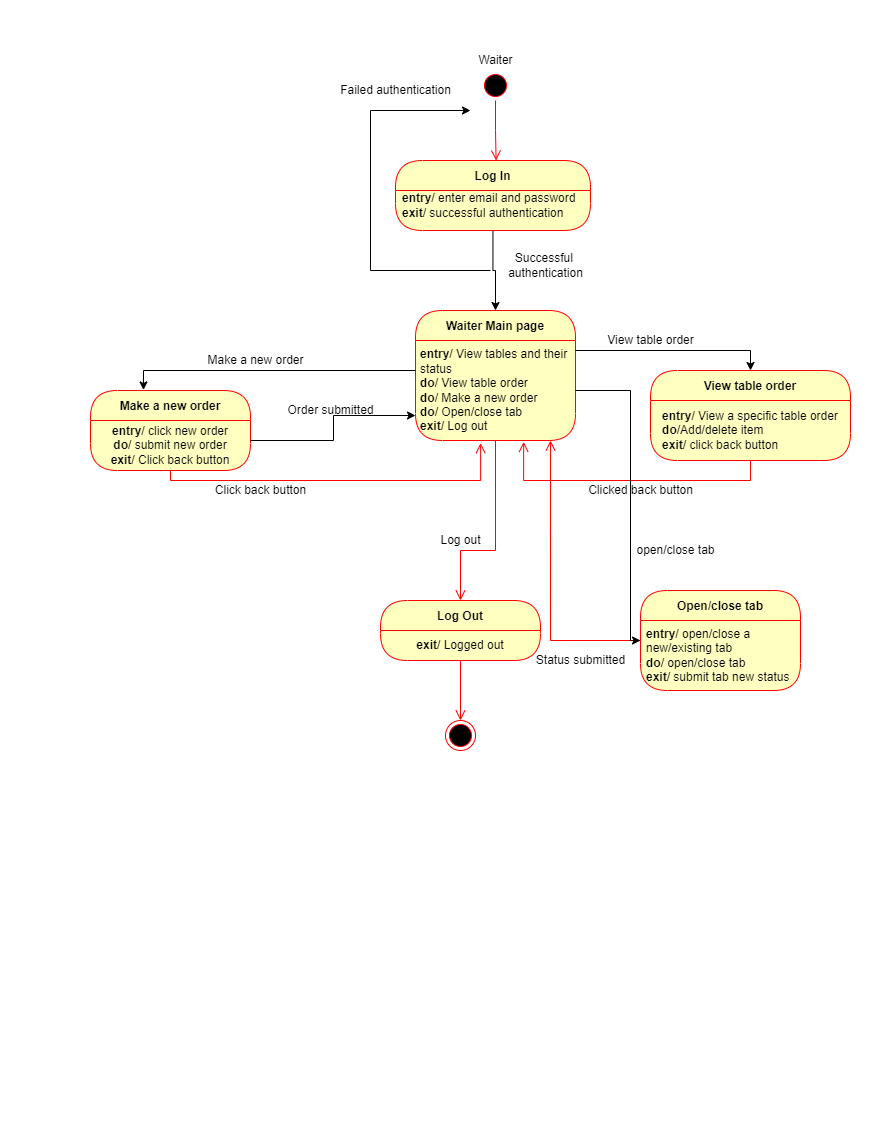

The diagram above was exported from draw.io. Its source (the exported page's mxGraphModel, read from the mxfile embedded in the PNG):
<mxGraphModel dx="1826" dy="781" grid="1" gridSize="10" guides="1" tooltips="1" connect="1" arrows="1" fold="1" page="1" pageScale="1" pageWidth="850" pageHeight="1100" math="0" shadow="0">
  <root>
    <mxCell id="0" />
    <mxCell id="1" parent="0" />
    <mxCell id="Wq1TjuuGTD9Amvwdba5M-1" value="" style="ellipse;html=1;shape=startState;fillColor=#000000;strokeColor=#ff0000;" vertex="1" parent="1">
      <mxGeometry x="460" y="50" width="30" height="30" as="geometry" />
    </mxCell>
    <mxCell id="Wq1TjuuGTD9Amvwdba5M-2" value="" style="edgeStyle=orthogonalEdgeStyle;html=1;verticalAlign=bottom;endArrow=open;endSize=8;strokeColor=#ff0000;rounded=0;entryX=0.516;entryY=0;entryDx=0;entryDy=0;entryPerimeter=0;" edge="1" parent="1" source="Wq1TjuuGTD9Amvwdba5M-1" target="Wq1TjuuGTD9Amvwdba5M-3">
      <mxGeometry relative="1" as="geometry">
        <mxPoint x="455" y="140" as="targetPoint" />
        <Array as="points" />
      </mxGeometry>
    </mxCell>
    <mxCell id="Wq1TjuuGTD9Amvwdba5M-10" style="edgeStyle=orthogonalEdgeStyle;rounded=0;orthogonalLoop=1;jettySize=auto;html=1;entryX=0.5;entryY=0;entryDx=0;entryDy=0;fillColor=#FF0000;" edge="1" parent="1" source="Wq1TjuuGTD9Amvwdba5M-3" target="Wq1TjuuGTD9Amvwdba5M-7">
      <mxGeometry relative="1" as="geometry" />
    </mxCell>
    <mxCell id="Wq1TjuuGTD9Amvwdba5M-3" value="Log In" style="swimlane;fontStyle=1;align=center;verticalAlign=middle;childLayout=stackLayout;horizontal=1;startSize=30;horizontalStack=0;resizeParent=0;resizeLast=1;container=0;fontColor=#000000;collapsible=0;rounded=1;arcSize=30;strokeColor=#ff0000;fillColor=#ffffc0;swimlaneFillColor=#ffffc0;dropTarget=0;" vertex="1" parent="1">
      <mxGeometry x="375" y="140" width="195" height="70" as="geometry" />
    </mxCell>
    <mxCell id="Wq1TjuuGTD9Amvwdba5M-4" value="&lt;b&gt;entry&lt;/b&gt;/ enter email and password&lt;br&gt;&lt;b&gt;exit&lt;/b&gt;/ successful authentication" style="text;html=1;align=left;verticalAlign=middle;resizable=0;points=[];autosize=1;strokeColor=none;fillColor=none;" vertex="1" parent="1">
      <mxGeometry x="380" y="170" width="190" height="30" as="geometry" />
    </mxCell>
    <mxCell id="Wq1TjuuGTD9Amvwdba5M-5" value="" style="endArrow=classic;html=1;rounded=0;" edge="1" parent="1">
      <mxGeometry width="50" height="50" relative="1" as="geometry">
        <mxPoint x="470" y="250" as="sourcePoint" />
        <mxPoint x="450" y="90" as="targetPoint" />
        <Array as="points">
          <mxPoint x="350" y="250" />
          <mxPoint x="350" y="90" />
        </Array>
      </mxGeometry>
    </mxCell>
    <mxCell id="Wq1TjuuGTD9Amvwdba5M-6" value="Successful &lt;br&gt;authentication" style="text;html=1;align=center;verticalAlign=middle;resizable=0;points=[];autosize=1;strokeColor=none;fillColor=none;" vertex="1" parent="1">
      <mxGeometry x="480" y="230" width="90" height="30" as="geometry" />
    </mxCell>
    <mxCell id="Wq1TjuuGTD9Amvwdba5M-7" value="Waiter Main page" style="swimlane;fontStyle=1;align=center;verticalAlign=middle;childLayout=stackLayout;horizontal=1;startSize=30;horizontalStack=0;resizeParent=0;resizeLast=1;container=0;fontColor=#000000;collapsible=0;rounded=1;arcSize=30;strokeColor=#ff0000;fillColor=#ffffc0;swimlaneFillColor=#ffffc0;dropTarget=0;" vertex="1" parent="1">
      <mxGeometry x="395" y="290" width="160" height="130" as="geometry" />
    </mxCell>
    <mxCell id="Wq1TjuuGTD9Amvwdba5M-8" value="&lt;div style=&quot;text-align: left;&quot;&gt;&lt;b style=&quot;background-color: initial;&quot;&gt;entry&lt;/b&gt;&lt;span style=&quot;background-color: initial;&quot;&gt;/ View tables and their status&lt;/span&gt;&lt;/div&gt;&lt;b&gt;&lt;div style=&quot;text-align: left;&quot;&gt;&lt;b style=&quot;background-color: initial;&quot;&gt;do&lt;/b&gt;&lt;span style=&quot;background-color: initial; font-weight: normal;&quot;&gt;/ View table order&lt;/span&gt;&lt;/div&gt;&lt;div style=&quot;text-align: left;&quot;&gt;&lt;span style=&quot;background-color: initial;&quot;&gt;do&lt;/span&gt;&lt;span style=&quot;background-color: initial; font-weight: normal;&quot;&gt;/ Make a new order&lt;/span&gt;&lt;/div&gt;&lt;/b&gt;&lt;div style=&quot;font-weight: bold; text-align: left;&quot;&gt;&lt;b style=&quot;background-color: initial;&quot;&gt;do&lt;/b&gt;&lt;span style=&quot;background-color: initial; font-weight: normal;&quot;&gt;/ Open/close tab&lt;/span&gt;&lt;/div&gt;&lt;div style=&quot;text-align: left;&quot;&gt;&lt;b&gt;exit/ &lt;/b&gt;Log out&lt;/div&gt;" style="text;html=1;strokeColor=none;fillColor=none;align=center;verticalAlign=middle;spacingLeft=4;spacingRight=4;whiteSpace=wrap;overflow=hidden;rotatable=0;fontColor=#000000;" vertex="1" parent="Wq1TjuuGTD9Amvwdba5M-7">
      <mxGeometry y="30" width="160" height="100" as="geometry" />
    </mxCell>
    <mxCell id="Wq1TjuuGTD9Amvwdba5M-9" value="" style="edgeStyle=orthogonalEdgeStyle;html=1;verticalAlign=bottom;endArrow=open;endSize=8;strokeColor=#ff0000;rounded=0;entryX=0.5;entryY=0;entryDx=0;entryDy=0;" edge="1" source="Wq1TjuuGTD9Amvwdba5M-7" parent="1" target="Wq1TjuuGTD9Amvwdba5M-38">
      <mxGeometry relative="1" as="geometry">
        <mxPoint x="475" y="530" as="targetPoint" />
        <Array as="points">
          <mxPoint x="475" y="530" />
          <mxPoint x="440" y="530" />
        </Array>
      </mxGeometry>
    </mxCell>
    <mxCell id="Wq1TjuuGTD9Amvwdba5M-11" value="Failed authentication" style="text;html=1;align=center;verticalAlign=middle;resizable=0;points=[];autosize=1;strokeColor=none;fillColor=none;" vertex="1" parent="1">
      <mxGeometry x="310" y="60" width="130" height="20" as="geometry" />
    </mxCell>
    <mxCell id="Wq1TjuuGTD9Amvwdba5M-12" value="Waiter" style="text;html=1;align=center;verticalAlign=middle;resizable=0;points=[];autosize=1;strokeColor=none;fillColor=none;" vertex="1" parent="1">
      <mxGeometry x="450" y="30" width="50" height="20" as="geometry" />
    </mxCell>
    <mxCell id="Wq1TjuuGTD9Amvwdba5M-14" value="View table order" style="swimlane;fontStyle=1;align=center;verticalAlign=middle;childLayout=stackLayout;horizontal=1;startSize=30;horizontalStack=0;resizeParent=0;resizeLast=1;container=0;fontColor=#000000;collapsible=0;rounded=1;arcSize=30;strokeColor=#ff0000;fillColor=#ffffc0;swimlaneFillColor=#ffffc0;dropTarget=0;" vertex="1" parent="1">
      <mxGeometry x="630" y="350" width="200" height="90" as="geometry" />
    </mxCell>
    <mxCell id="Wq1TjuuGTD9Amvwdba5M-15" value="&lt;div style=&quot;text-align: left;&quot;&gt;&lt;b style=&quot;background-color: initial;&quot;&gt;entry&lt;/b&gt;&lt;span style=&quot;background-color: initial;&quot;&gt;/ View a specific table order&lt;/span&gt;&lt;/div&gt;&lt;b&gt;&lt;div style=&quot;text-align: left;&quot;&gt;&lt;b style=&quot;background-color: initial;&quot;&gt;do&lt;/b&gt;&lt;span style=&quot;background-color: initial; font-weight: normal;&quot;&gt;/Add/delete item&lt;/span&gt;&lt;/div&gt;&lt;/b&gt;&lt;b&gt;&lt;div style=&quot;text-align: left;&quot;&gt;&lt;b style=&quot;background-color: initial;&quot;&gt;exit&lt;/b&gt;&lt;span style=&quot;background-color: initial; font-weight: normal;&quot;&gt;/ click back button&lt;/span&gt;&lt;/div&gt;&lt;/b&gt;" style="text;html=1;strokeColor=none;fillColor=none;align=center;verticalAlign=middle;spacingLeft=4;spacingRight=4;whiteSpace=wrap;overflow=hidden;rotatable=0;fontColor=#000000;" vertex="1" parent="Wq1TjuuGTD9Amvwdba5M-14">
      <mxGeometry y="30" width="200" height="60" as="geometry" />
    </mxCell>
    <mxCell id="Wq1TjuuGTD9Amvwdba5M-16" value="" style="edgeStyle=orthogonalEdgeStyle;html=1;verticalAlign=bottom;endArrow=open;endSize=8;strokeColor=#ff0000;rounded=0;fillColor=#FF0000;entryX=0.676;entryY=1.014;entryDx=0;entryDy=0;entryPerimeter=0;" edge="1" source="Wq1TjuuGTD9Amvwdba5M-14" parent="1" target="Wq1TjuuGTD9Amvwdba5M-8">
      <mxGeometry relative="1" as="geometry">
        <mxPoint x="730" y="530" as="targetPoint" />
        <Array as="points">
          <mxPoint x="730" y="460" />
          <mxPoint x="503" y="460" />
        </Array>
      </mxGeometry>
    </mxCell>
    <mxCell id="Wq1TjuuGTD9Amvwdba5M-17" style="edgeStyle=orthogonalEdgeStyle;rounded=0;orthogonalLoop=1;jettySize=auto;html=1;entryX=0.5;entryY=0;entryDx=0;entryDy=0;fillColor=#FF0000;" edge="1" parent="1" source="Wq1TjuuGTD9Amvwdba5M-8" target="Wq1TjuuGTD9Amvwdba5M-14">
      <mxGeometry relative="1" as="geometry">
        <Array as="points">
          <mxPoint x="730" y="330" />
        </Array>
      </mxGeometry>
    </mxCell>
    <mxCell id="Wq1TjuuGTD9Amvwdba5M-18" value="View table order" style="text;html=1;align=center;verticalAlign=middle;resizable=0;points=[];autosize=1;strokeColor=none;fillColor=none;" vertex="1" parent="1">
      <mxGeometry x="580" y="310" width="100" height="20" as="geometry" />
    </mxCell>
    <mxCell id="Wq1TjuuGTD9Amvwdba5M-19" value="Make a new order" style="swimlane;fontStyle=1;align=center;verticalAlign=middle;childLayout=stackLayout;horizontal=1;startSize=30;horizontalStack=0;resizeParent=0;resizeLast=1;container=0;fontColor=#000000;collapsible=0;rounded=1;arcSize=30;strokeColor=#ff0000;fillColor=#ffffc0;swimlaneFillColor=#ffffc0;dropTarget=0;" vertex="1" parent="1">
      <mxGeometry x="70" y="370" width="160" height="80" as="geometry" />
    </mxCell>
    <mxCell id="Wq1TjuuGTD9Amvwdba5M-20" value="&lt;b&gt;entry&lt;/b&gt;/ click new order&lt;br&gt;&lt;b&gt;do&lt;/b&gt;/ submit new order&lt;br&gt;&lt;b&gt;exit&lt;/b&gt;/ Click back button" style="text;html=1;strokeColor=none;fillColor=none;align=center;verticalAlign=middle;spacingLeft=4;spacingRight=4;whiteSpace=wrap;overflow=hidden;rotatable=0;fontColor=#000000;" vertex="1" parent="Wq1TjuuGTD9Amvwdba5M-19">
      <mxGeometry y="30" width="160" height="50" as="geometry" />
    </mxCell>
    <mxCell id="Wq1TjuuGTD9Amvwdba5M-21" value="" style="edgeStyle=orthogonalEdgeStyle;html=1;verticalAlign=bottom;endArrow=open;endSize=8;strokeColor=#ff0000;rounded=0;fillColor=#FF0000;entryX=0.407;entryY=1.026;entryDx=0;entryDy=0;entryPerimeter=0;" edge="1" source="Wq1TjuuGTD9Amvwdba5M-19" parent="1" target="Wq1TjuuGTD9Amvwdba5M-8">
      <mxGeometry relative="1" as="geometry">
        <mxPoint x="320" y="470" as="targetPoint" />
        <Array as="points">
          <mxPoint x="150" y="460" />
          <mxPoint x="460" y="460" />
        </Array>
      </mxGeometry>
    </mxCell>
    <mxCell id="Wq1TjuuGTD9Amvwdba5M-22" style="edgeStyle=orthogonalEdgeStyle;rounded=0;orthogonalLoop=1;jettySize=auto;html=1;entryX=0.331;entryY=-0.007;entryDx=0;entryDy=0;entryPerimeter=0;fillColor=#FF0000;" edge="1" parent="1" source="Wq1TjuuGTD9Amvwdba5M-8" target="Wq1TjuuGTD9Amvwdba5M-19">
      <mxGeometry relative="1" as="geometry">
        <Array as="points">
          <mxPoint x="123" y="350" />
        </Array>
      </mxGeometry>
    </mxCell>
    <mxCell id="Wq1TjuuGTD9Amvwdba5M-23" value="Make a new order" style="text;html=1;align=center;verticalAlign=middle;resizable=0;points=[];autosize=1;strokeColor=none;fillColor=none;" vertex="1" parent="1">
      <mxGeometry x="180" y="330" width="110" height="20" as="geometry" />
    </mxCell>
    <mxCell id="Wq1TjuuGTD9Amvwdba5M-24" value="Click back button" style="text;html=1;align=center;verticalAlign=middle;resizable=0;points=[];autosize=1;strokeColor=none;fillColor=none;" vertex="1" parent="1">
      <mxGeometry x="185" y="460" width="110" height="20" as="geometry" />
    </mxCell>
    <mxCell id="Wq1TjuuGTD9Amvwdba5M-25" style="edgeStyle=orthogonalEdgeStyle;rounded=0;orthogonalLoop=1;jettySize=auto;html=1;entryX=0;entryY=0.75;entryDx=0;entryDy=0;fillColor=#FF0000;" edge="1" parent="1" source="Wq1TjuuGTD9Amvwdba5M-20" target="Wq1TjuuGTD9Amvwdba5M-8">
      <mxGeometry relative="1" as="geometry">
        <Array as="points">
          <mxPoint x="313" y="420" />
          <mxPoint x="313" y="395" />
        </Array>
      </mxGeometry>
    </mxCell>
    <mxCell id="Wq1TjuuGTD9Amvwdba5M-26" value="Order submitted" style="text;html=1;align=center;verticalAlign=middle;resizable=0;points=[];autosize=1;strokeColor=none;fillColor=none;" vertex="1" parent="1">
      <mxGeometry x="260" y="380" width="100" height="20" as="geometry" />
    </mxCell>
    <mxCell id="Wq1TjuuGTD9Amvwdba5M-27" value="Clicked back button" style="text;html=1;align=center;verticalAlign=middle;resizable=0;points=[];autosize=1;strokeColor=none;fillColor=none;" vertex="1" parent="1">
      <mxGeometry x="560" y="460" width="120" height="20" as="geometry" />
    </mxCell>
    <mxCell id="Wq1TjuuGTD9Amvwdba5M-32" value="Open/close tab" style="swimlane;fontStyle=1;align=center;verticalAlign=middle;childLayout=stackLayout;horizontal=1;startSize=30;horizontalStack=0;resizeParent=0;resizeLast=1;container=0;fontColor=#000000;collapsible=0;rounded=1;arcSize=30;strokeColor=#ff0000;fillColor=#ffffc0;swimlaneFillColor=#ffffc0;dropTarget=0;" vertex="1" parent="1">
      <mxGeometry x="620" y="570" width="160" height="100" as="geometry" />
    </mxCell>
    <mxCell id="Wq1TjuuGTD9Amvwdba5M-33" value="&lt;b&gt;entry&lt;/b&gt;/ open/close a new/existing tab&lt;br&gt;&lt;b&gt;do&lt;/b&gt;/ open/close tab&lt;br&gt;&lt;b&gt;exit&lt;/b&gt;/ submit tab new status" style="text;html=1;strokeColor=none;fillColor=none;align=left;verticalAlign=middle;spacingLeft=4;spacingRight=4;whiteSpace=wrap;overflow=hidden;rotatable=0;fontColor=#000000;" vertex="1" parent="Wq1TjuuGTD9Amvwdba5M-32">
      <mxGeometry y="30" width="160" height="70" as="geometry" />
    </mxCell>
    <mxCell id="Wq1TjuuGTD9Amvwdba5M-34" value="" style="edgeStyle=orthogonalEdgeStyle;html=1;verticalAlign=bottom;endArrow=open;endSize=8;strokeColor=#ff0000;rounded=0;fillColor=#FF0000;entryX=0.844;entryY=1;entryDx=0;entryDy=0;entryPerimeter=0;" edge="1" source="Wq1TjuuGTD9Amvwdba5M-32" parent="1" target="Wq1TjuuGTD9Amvwdba5M-8">
      <mxGeometry relative="1" as="geometry">
        <mxPoint x="670" y="610" as="targetPoint" />
      </mxGeometry>
    </mxCell>
    <mxCell id="Wq1TjuuGTD9Amvwdba5M-35" value="Status submitted" style="text;html=1;align=center;verticalAlign=middle;resizable=0;points=[];autosize=1;strokeColor=none;fillColor=none;" vertex="1" parent="1">
      <mxGeometry x="510" y="630" width="100" height="20" as="geometry" />
    </mxCell>
    <mxCell id="Wq1TjuuGTD9Amvwdba5M-36" style="edgeStyle=orthogonalEdgeStyle;rounded=0;orthogonalLoop=1;jettySize=auto;html=1;fillColor=#FF0000;" edge="1" parent="1" source="Wq1TjuuGTD9Amvwdba5M-8" target="Wq1TjuuGTD9Amvwdba5M-32">
      <mxGeometry relative="1" as="geometry">
        <Array as="points">
          <mxPoint x="610" y="370" />
        </Array>
      </mxGeometry>
    </mxCell>
    <mxCell id="Wq1TjuuGTD9Amvwdba5M-37" value="open/close tab" style="text;html=1;align=center;verticalAlign=middle;resizable=0;points=[];autosize=1;strokeColor=none;fillColor=none;" vertex="1" parent="1">
      <mxGeometry x="610" y="520" width="90" height="20" as="geometry" />
    </mxCell>
    <mxCell id="Wq1TjuuGTD9Amvwdba5M-38" value="Log Out" style="swimlane;fontStyle=1;align=center;verticalAlign=middle;childLayout=stackLayout;horizontal=1;startSize=30;horizontalStack=0;resizeParent=0;resizeLast=1;container=0;fontColor=#000000;collapsible=0;rounded=1;arcSize=30;strokeColor=#ff0000;fillColor=#ffffc0;swimlaneFillColor=#ffffc0;dropTarget=0;" vertex="1" parent="1">
      <mxGeometry x="360" y="580" width="160" height="60" as="geometry" />
    </mxCell>
    <mxCell id="Wq1TjuuGTD9Amvwdba5M-39" value="&lt;b&gt;exit&lt;/b&gt;/ Logged out" style="text;html=1;strokeColor=none;fillColor=none;align=center;verticalAlign=middle;spacingLeft=4;spacingRight=4;whiteSpace=wrap;overflow=hidden;rotatable=0;fontColor=#000000;" vertex="1" parent="Wq1TjuuGTD9Amvwdba5M-38">
      <mxGeometry y="30" width="160" height="30" as="geometry" />
    </mxCell>
    <mxCell id="Wq1TjuuGTD9Amvwdba5M-40" value="" style="edgeStyle=orthogonalEdgeStyle;html=1;verticalAlign=bottom;endArrow=open;endSize=8;strokeColor=#ff0000;rounded=0;fillColor=#FF0000;" edge="1" source="Wq1TjuuGTD9Amvwdba5M-38" parent="1">
      <mxGeometry relative="1" as="geometry">
        <mxPoint x="440" y="700" as="targetPoint" />
      </mxGeometry>
    </mxCell>
    <mxCell id="Wq1TjuuGTD9Amvwdba5M-41" value="" style="ellipse;html=1;shape=endState;fillColor=#000000;strokeColor=#ff0000;" vertex="1" parent="1">
      <mxGeometry x="425" y="700" width="30" height="30" as="geometry" />
    </mxCell>
    <mxCell id="Wq1TjuuGTD9Amvwdba5M-42" value="Log out" style="text;html=1;align=center;verticalAlign=middle;resizable=0;points=[];autosize=1;strokeColor=none;fillColor=none;" vertex="1" parent="1">
      <mxGeometry x="410" y="510" width="60" height="20" as="geometry" />
    </mxCell>
  </root>
</mxGraphModel>